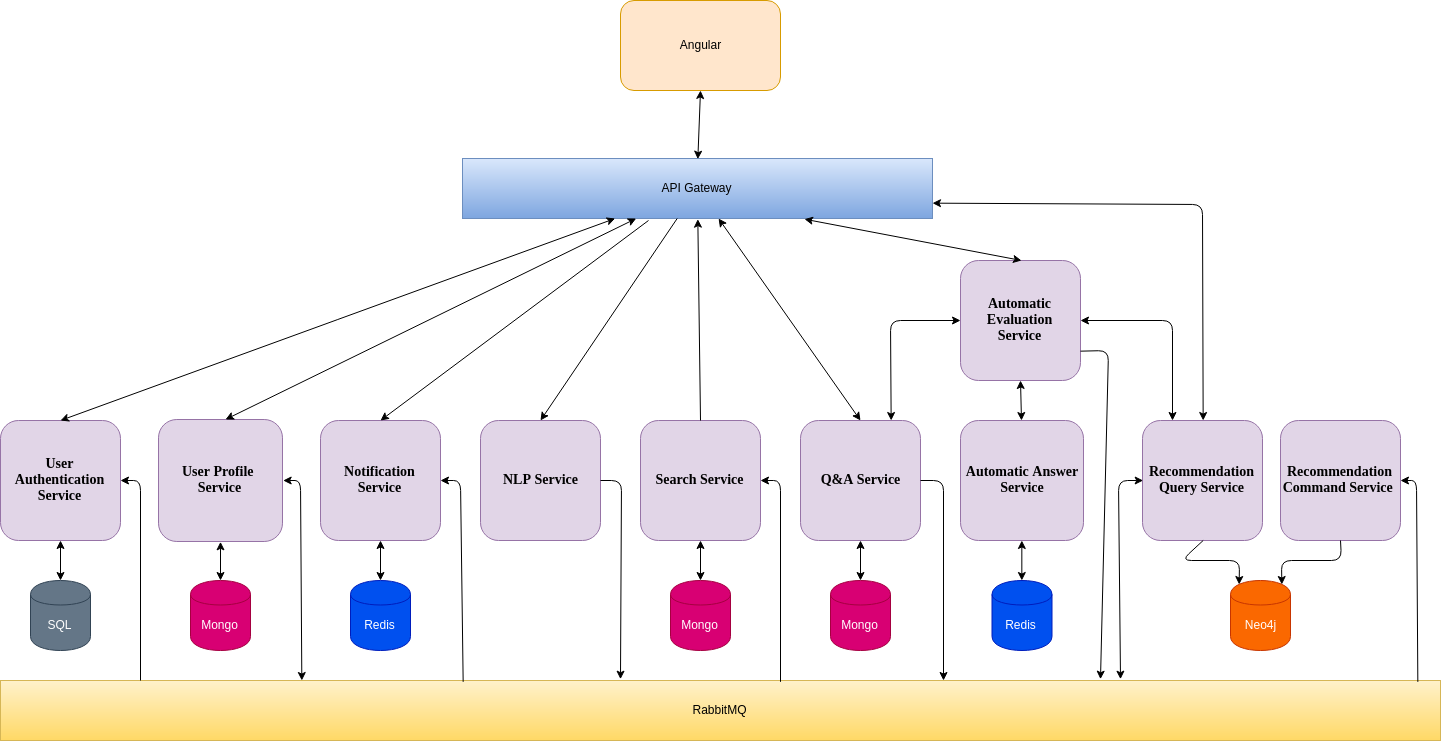

The diagram above was exported from draw.io. Its source (the exported page's mxGraphModel, read from the mxfile embedded in the PNG):
<mxGraphModel dx="1520" dy="996" grid="0" gridSize="10" guides="0" tooltips="0" connect="1" arrows="1" fold="1" page="0" pageScale="1" pageWidth="827" pageHeight="1169" math="0" shadow="0">
  <root>
    <mxCell id="0" />
    <mxCell id="1" parent="0" />
    <mxCell id="hyOkmlyPZrh47wiy0nKK-1" value="Angular" style="rounded=1;whiteSpace=wrap;html=1;fillColor=#ffe6cc;strokeColor=#d79b00;" parent="1" vertex="1">
      <mxGeometry x="500" y="-180" width="160" height="90" as="geometry" />
    </mxCell>
    <mxCell id="hyOkmlyPZrh47wiy0nKK-2" value="API Gateway" style="rounded=0;whiteSpace=wrap;html=1;fillColor=#dae8fc;strokeColor=#6c8ebf;gradientColor=#7ea6e0;" parent="1" vertex="1">
      <mxGeometry x="342" y="-22" width="470" height="60" as="geometry" />
    </mxCell>
    <mxCell id="hyOkmlyPZrh47wiy0nKK-3" value="RabbitMQ" style="rounded=0;whiteSpace=wrap;html=1;fillColor=#fff2cc;strokeColor=#d6b656;gradientColor=#ffd966;" parent="1" vertex="1">
      <mxGeometry x="-120" y="500" width="1440" height="60" as="geometry" />
    </mxCell>
    <mxCell id="G5fuEg7w6YZoJezs10nf-6" value="SQL" style="shape=cylinder;whiteSpace=wrap;html=1;boundedLbl=1;backgroundOutline=1;strokeColor=#314354;fillColor=#647687;fontColor=#ffffff;" parent="1" vertex="1">
      <mxGeometry x="-90" y="400" width="60" height="70" as="geometry" />
    </mxCell>
    <mxCell id="G5fuEg7w6YZoJezs10nf-14" value="User Authentication Service" style="rounded=1;whiteSpace=wrap;html=1;strokeColor=#9673a6;fontStyle=1;fontFamily=Times New Roman;fontSize=14;fillColor=#e1d5e7;" parent="1" vertex="1">
      <mxGeometry x="-120" y="240" width="120" height="120" as="geometry" />
    </mxCell>
    <mxCell id="G5fuEg7w6YZoJezs10nf-78" value="" style="endArrow=classic;startArrow=classic;html=1;exitX=0.5;exitY=0;exitDx=0;exitDy=0;" parent="1" source="hyOkmlyPZrh47wiy0nKK-2" edge="1">
      <mxGeometry width="50" height="50" relative="1" as="geometry">
        <mxPoint x="580" y="-40" as="sourcePoint" />
        <mxPoint x="580" y="-90" as="targetPoint" />
      </mxGeometry>
    </mxCell>
    <mxCell id="G5fuEg7w6YZoJezs10nf-82" value="Notification Service" style="rounded=1;whiteSpace=wrap;html=1;strokeColor=#9673a6;fontStyle=1;fontFamily=Times New Roman;fontSize=14;fillColor=#e1d5e7;" parent="1" vertex="1">
      <mxGeometry x="200" y="240" width="120" height="120" as="geometry" />
    </mxCell>
    <mxCell id="G5fuEg7w6YZoJezs10nf-83" value="NLP Service" style="rounded=1;whiteSpace=wrap;html=1;strokeColor=#9673a6;fontStyle=1;fontFamily=Times New Roman;fontSize=14;fillColor=#e1d5e7;" parent="1" vertex="1">
      <mxGeometry x="360" y="240" width="120" height="120" as="geometry" />
    </mxCell>
    <mxCell id="G5fuEg7w6YZoJezs10nf-84" value="Search Service" style="rounded=1;whiteSpace=wrap;html=1;strokeColor=#9673a6;fontStyle=1;fontFamily=Times New Roman;fontSize=14;fillColor=#e1d5e7;" parent="1" vertex="1">
      <mxGeometry x="520" y="240" width="120" height="120" as="geometry" />
    </mxCell>
    <mxCell id="G5fuEg7w6YZoJezs10nf-88" value="&lt;span&gt;Recommendation Command Service&amp;nbsp;&lt;/span&gt;" style="rounded=1;whiteSpace=wrap;html=1;strokeColor=#9673a6;fontStyle=1;fontFamily=Times New Roman;fontSize=14;fillColor=#e1d5e7;" parent="1" vertex="1">
      <mxGeometry x="1160" y="240" width="120" height="120" as="geometry" />
    </mxCell>
    <mxCell id="G5fuEg7w6YZoJezs10nf-86" value="&lt;span&gt;Automatic Answer&lt;/span&gt;&lt;br&gt;&lt;span&gt;Service&lt;/span&gt;" style="rounded=1;whiteSpace=wrap;html=1;strokeColor=#9673a6;fontStyle=1;fontFamily=Times New Roman;fontSize=14;fillColor=#e1d5e7;" parent="1" vertex="1">
      <mxGeometry x="840" y="240" width="123" height="120" as="geometry" />
    </mxCell>
    <mxCell id="G5fuEg7w6YZoJezs10nf-85" value="Q&amp;amp;A Service" style="rounded=1;whiteSpace=wrap;html=1;strokeColor=#9673a6;fontStyle=1;fontFamily=Times New Roman;fontSize=14;fillColor=#e1d5e7;" parent="1" vertex="1">
      <mxGeometry x="680" y="240" width="120" height="120" as="geometry" />
    </mxCell>
    <mxCell id="G5fuEg7w6YZoJezs10nf-81" value="User Profile&amp;nbsp; Service" style="rounded=1;whiteSpace=wrap;html=1;strokeColor=#9673a6;fontStyle=1;fontFamily=Times New Roman;fontSize=14;fillColor=#e1d5e7;" parent="1" vertex="1">
      <mxGeometry x="38" y="239" width="124" height="122" as="geometry" />
    </mxCell>
    <mxCell id="G5fuEg7w6YZoJezs10nf-87" value="&lt;span&gt;Recommendation Query Service&lt;/span&gt;" style="rounded=1;whiteSpace=wrap;html=1;strokeColor=#9673a6;fontStyle=1;fontFamily=Times New Roman;fontSize=14;fillColor=#e1d5e7;" parent="1" vertex="1">
      <mxGeometry x="1022" y="240" width="120" height="120" as="geometry" />
    </mxCell>
    <mxCell id="G5fuEg7w6YZoJezs10nf-101" value="Automatic Evaluation&lt;br&gt;Service" style="rounded=1;whiteSpace=wrap;html=1;strokeColor=#9673a6;fontStyle=1;fontFamily=Times New Roman;fontSize=14;fillColor=#e1d5e7;" parent="1" vertex="1">
      <mxGeometry x="840" y="80" width="120" height="120" as="geometry" />
    </mxCell>
    <mxCell id="G5fuEg7w6YZoJezs10nf-102" value="Mongo" style="shape=cylinder;whiteSpace=wrap;html=1;boundedLbl=1;backgroundOutline=1;strokeColor=#A50040;fillColor=#d80073;fontColor=#ffffff;" parent="1" vertex="1">
      <mxGeometry x="70" y="400" width="60" height="70" as="geometry" />
    </mxCell>
    <mxCell id="G5fuEg7w6YZoJezs10nf-105" value="Redis" style="shape=cylinder;whiteSpace=wrap;html=1;boundedLbl=1;backgroundOutline=1;strokeColor=#001DBC;fillColor=#0050ef;fontColor=#ffffff;" parent="1" vertex="1">
      <mxGeometry x="230" y="400" width="60" height="70" as="geometry" />
    </mxCell>
    <mxCell id="G5fuEg7w6YZoJezs10nf-108" value="Mongo" style="shape=cylinder;whiteSpace=wrap;html=1;boundedLbl=1;backgroundOutline=1;strokeColor=#A50040;fillColor=#d80073;fontColor=#ffffff;" parent="1" vertex="1">
      <mxGeometry x="710" y="400" width="60" height="70" as="geometry" />
    </mxCell>
    <mxCell id="G5fuEg7w6YZoJezs10nf-109" value="Mongo" style="shape=cylinder;whiteSpace=wrap;html=1;boundedLbl=1;backgroundOutline=1;strokeColor=#A50040;fillColor=#d80073;fontColor=#ffffff;" parent="1" vertex="1">
      <mxGeometry x="550" y="400" width="60" height="70" as="geometry" />
    </mxCell>
    <mxCell id="G5fuEg7w6YZoJezs10nf-110" value="Redis" style="shape=cylinder;whiteSpace=wrap;html=1;boundedLbl=1;backgroundOutline=1;strokeColor=#001DBC;fillColor=#0050ef;fontColor=#ffffff;" parent="1" vertex="1">
      <mxGeometry x="871.5" y="400" width="60" height="70" as="geometry" />
    </mxCell>
    <mxCell id="G5fuEg7w6YZoJezs10nf-111" value="Neo4j" style="shape=cylinder;whiteSpace=wrap;html=1;boundedLbl=1;backgroundOutline=1;strokeColor=#C73500;fillColor=#fa6800;fontColor=#ffffff;" parent="1" vertex="1">
      <mxGeometry x="1110" y="400" width="60" height="70" as="geometry" />
    </mxCell>
    <mxCell id="G5fuEg7w6YZoJezs10nf-112" value="" style="endArrow=classic;startArrow=classic;html=1;fontFamily=Times New Roman;fontSize=18;exitX=0.5;exitY=0;exitDx=0;exitDy=0;" parent="1" source="G5fuEg7w6YZoJezs10nf-14" edge="1" target="hyOkmlyPZrh47wiy0nKK-2">
      <mxGeometry width="50" height="50" relative="1" as="geometry">
        <mxPoint x="-120" y="630" as="sourcePoint" />
        <mxPoint x="-59" y="44" as="targetPoint" />
      </mxGeometry>
    </mxCell>
    <mxCell id="G5fuEg7w6YZoJezs10nf-115" value="" style="endArrow=classic;startArrow=classic;html=1;fontFamily=Times New Roman;fontSize=18;" parent="1" target="hyOkmlyPZrh47wiy0nKK-2" edge="1">
      <mxGeometry width="50" height="50" relative="1" as="geometry">
        <mxPoint x="105" y="239" as="sourcePoint" />
        <mxPoint x="-29" y="74" as="targetPoint" />
      </mxGeometry>
    </mxCell>
    <mxCell id="G5fuEg7w6YZoJezs10nf-116" value="" style="endArrow=classic;html=1;fontFamily=Times New Roman;fontSize=18;entryX=0.5;entryY=0;entryDx=0;entryDy=0;exitX=0.396;exitY=1.033;exitDx=0;exitDy=0;exitPerimeter=0;" parent="1" target="G5fuEg7w6YZoJezs10nf-82" edge="1" source="hyOkmlyPZrh47wiy0nKK-2">
      <mxGeometry width="50" height="50" relative="1" as="geometry">
        <mxPoint x="261" y="43" as="sourcePoint" />
        <mxPoint x="-70" y="580" as="targetPoint" />
      </mxGeometry>
    </mxCell>
    <mxCell id="G5fuEg7w6YZoJezs10nf-117" value="" style="endArrow=classic;html=1;fontFamily=Times New Roman;fontSize=18;entryX=0.5;entryY=0;entryDx=0;entryDy=0;" parent="1" target="G5fuEg7w6YZoJezs10nf-83" edge="1" source="hyOkmlyPZrh47wiy0nKK-2">
      <mxGeometry width="50" height="50" relative="1" as="geometry">
        <mxPoint x="421" y="44" as="sourcePoint" />
        <mxPoint x="90" y="580" as="targetPoint" />
      </mxGeometry>
    </mxCell>
    <mxCell id="G5fuEg7w6YZoJezs10nf-118" value="" style="endArrow=classic;html=1;fontFamily=Times New Roman;fontSize=18;entryX=0.5;entryY=1;entryDx=0;entryDy=0;exitX=0.5;exitY=0;exitDx=0;exitDy=0;" parent="1" source="G5fuEg7w6YZoJezs10nf-84" target="hyOkmlyPZrh47wiy0nKK-2" edge="1">
      <mxGeometry width="50" height="50" relative="1" as="geometry">
        <mxPoint x="40" y="630" as="sourcePoint" />
        <mxPoint x="90" y="580" as="targetPoint" />
      </mxGeometry>
    </mxCell>
    <mxCell id="G5fuEg7w6YZoJezs10nf-119" value="" style="endArrow=classic;startArrow=classic;html=1;fontFamily=Times New Roman;fontSize=18;exitX=0.5;exitY=0;exitDx=0;exitDy=0;" parent="1" source="G5fuEg7w6YZoJezs10nf-85" edge="1" target="hyOkmlyPZrh47wiy0nKK-2">
      <mxGeometry width="50" height="50" relative="1" as="geometry">
        <mxPoint x="270" y="630" as="sourcePoint" />
        <mxPoint x="742" y="40" as="targetPoint" />
      </mxGeometry>
    </mxCell>
    <mxCell id="G5fuEg7w6YZoJezs10nf-120" value="" style="endArrow=classic;startArrow=classic;html=1;fontFamily=Times New Roman;fontSize=18;entryX=0.729;entryY=1.006;entryDx=0;entryDy=0;entryPerimeter=0;" parent="1" target="hyOkmlyPZrh47wiy0nKK-2" edge="1">
      <mxGeometry width="50" height="50" relative="1" as="geometry">
        <mxPoint x="901" y="80" as="sourcePoint" />
        <mxPoint x="480" y="580" as="targetPoint" />
      </mxGeometry>
    </mxCell>
    <mxCell id="G5fuEg7w6YZoJezs10nf-121" value="" style="endArrow=classic;startArrow=classic;html=1;fontFamily=Times New Roman;fontSize=18;entryX=0;entryY=0.5;entryDx=0;entryDy=0;exitX=0.75;exitY=0;exitDx=0;exitDy=0;" parent="1" source="G5fuEg7w6YZoJezs10nf-85" target="G5fuEg7w6YZoJezs10nf-101" edge="1">
      <mxGeometry width="50" height="50" relative="1" as="geometry">
        <mxPoint x="430" y="630" as="sourcePoint" />
        <mxPoint x="480" y="580" as="targetPoint" />
        <Array as="points">
          <mxPoint x="770" y="140" />
        </Array>
      </mxGeometry>
    </mxCell>
    <mxCell id="G5fuEg7w6YZoJezs10nf-122" value="" style="endArrow=classic;startArrow=classic;html=1;fontFamily=Times New Roman;fontSize=18;entryX=0.5;entryY=1;entryDx=0;entryDy=0;" parent="1" target="G5fuEg7w6YZoJezs10nf-101" edge="1">
      <mxGeometry width="50" height="50" relative="1" as="geometry">
        <mxPoint x="901" y="240" as="sourcePoint" />
        <mxPoint x="480" y="580" as="targetPoint" />
      </mxGeometry>
    </mxCell>
    <mxCell id="G5fuEg7w6YZoJezs10nf-123" value="" style="endArrow=classic;startArrow=classic;html=1;fontFamily=Times New Roman;fontSize=18;exitX=0.5;exitY=0;exitDx=0;exitDy=0;entryX=1;entryY=0.75;entryDx=0;entryDy=0;" parent="1" source="G5fuEg7w6YZoJezs10nf-87" target="hyOkmlyPZrh47wiy0nKK-2" edge="1">
      <mxGeometry width="50" height="50" relative="1" as="geometry">
        <mxPoint x="430" y="630" as="sourcePoint" />
        <mxPoint x="1060" y="50" as="targetPoint" />
        <Array as="points">
          <mxPoint x="1082" y="24" />
        </Array>
      </mxGeometry>
    </mxCell>
    <mxCell id="G5fuEg7w6YZoJezs10nf-124" value="" style="endArrow=classic;startArrow=classic;html=1;fontFamily=Times New Roman;fontSize=18;entryX=0.25;entryY=0;entryDx=0;entryDy=0;exitX=1;exitY=0.5;exitDx=0;exitDy=0;" parent="1" source="G5fuEg7w6YZoJezs10nf-101" target="G5fuEg7w6YZoJezs10nf-87" edge="1">
      <mxGeometry width="50" height="50" relative="1" as="geometry">
        <mxPoint x="980" y="210" as="sourcePoint" />
        <mxPoint x="480" y="660" as="targetPoint" />
        <Array as="points">
          <mxPoint x="1052" y="140" />
        </Array>
      </mxGeometry>
    </mxCell>
    <mxCell id="G5fuEg7w6YZoJezs10nf-125" value="" style="endArrow=classic;startArrow=classic;html=1;fontFamily=Times New Roman;fontSize=18;entryX=0.5;entryY=1;entryDx=0;entryDy=0;exitX=0.5;exitY=0;exitDx=0;exitDy=0;" parent="1" source="G5fuEg7w6YZoJezs10nf-6" target="G5fuEg7w6YZoJezs10nf-14" edge="1">
      <mxGeometry width="50" height="50" relative="1" as="geometry">
        <mxPoint x="-120" y="630" as="sourcePoint" />
        <mxPoint x="-70" y="580" as="targetPoint" />
      </mxGeometry>
    </mxCell>
    <mxCell id="G5fuEg7w6YZoJezs10nf-127" value="" style="endArrow=classic;startArrow=classic;html=1;fontFamily=Times New Roman;fontSize=18;entryX=0.5;entryY=1;entryDx=0;entryDy=0;exitX=0.5;exitY=0;exitDx=0;exitDy=0;" parent="1" source="G5fuEg7w6YZoJezs10nf-102" target="G5fuEg7w6YZoJezs10nf-81" edge="1">
      <mxGeometry width="50" height="50" relative="1" as="geometry">
        <mxPoint x="-120" y="630" as="sourcePoint" />
        <mxPoint x="-70" y="580" as="targetPoint" />
      </mxGeometry>
    </mxCell>
    <mxCell id="G5fuEg7w6YZoJezs10nf-128" value="" style="endArrow=classic;startArrow=classic;html=1;fontFamily=Times New Roman;fontSize=18;entryX=0.5;entryY=1;entryDx=0;entryDy=0;exitX=0.5;exitY=0;exitDx=0;exitDy=0;" parent="1" source="G5fuEg7w6YZoJezs10nf-105" target="G5fuEg7w6YZoJezs10nf-82" edge="1">
      <mxGeometry width="50" height="50" relative="1" as="geometry">
        <mxPoint x="-120" y="630" as="sourcePoint" />
        <mxPoint x="-70" y="580" as="targetPoint" />
      </mxGeometry>
    </mxCell>
    <mxCell id="G5fuEg7w6YZoJezs10nf-129" value="" style="endArrow=classic;startArrow=classic;html=1;fontFamily=Times New Roman;fontSize=18;entryX=0.5;entryY=1;entryDx=0;entryDy=0;exitX=0.5;exitY=0;exitDx=0;exitDy=0;" parent="1" source="G5fuEg7w6YZoJezs10nf-109" target="G5fuEg7w6YZoJezs10nf-84" edge="1">
      <mxGeometry width="50" height="50" relative="1" as="geometry">
        <mxPoint x="-70" y="630" as="sourcePoint" />
        <mxPoint x="-20" y="580" as="targetPoint" />
      </mxGeometry>
    </mxCell>
    <mxCell id="G5fuEg7w6YZoJezs10nf-131" value="" style="endArrow=classic;startArrow=classic;html=1;fontFamily=Times New Roman;fontSize=18;entryX=0.5;entryY=1;entryDx=0;entryDy=0;exitX=0.5;exitY=0;exitDx=0;exitDy=0;" parent="1" source="G5fuEg7w6YZoJezs10nf-108" target="G5fuEg7w6YZoJezs10nf-85" edge="1">
      <mxGeometry width="50" height="50" relative="1" as="geometry">
        <mxPoint x="280" y="630" as="sourcePoint" />
        <mxPoint x="330" y="580" as="targetPoint" />
      </mxGeometry>
    </mxCell>
    <mxCell id="G5fuEg7w6YZoJezs10nf-133" value="" style="endArrow=classic;startArrow=classic;html=1;fontFamily=Times New Roman;fontSize=18;entryX=0.5;entryY=1;entryDx=0;entryDy=0;exitX=0.5;exitY=0;exitDx=0;exitDy=0;" parent="1" source="G5fuEg7w6YZoJezs10nf-110" target="G5fuEg7w6YZoJezs10nf-86" edge="1">
      <mxGeometry width="50" height="50" relative="1" as="geometry">
        <mxPoint x="280" y="630" as="sourcePoint" />
        <mxPoint x="330" y="580" as="targetPoint" />
      </mxGeometry>
    </mxCell>
    <mxCell id="G5fuEg7w6YZoJezs10nf-135" value="" style="endArrow=classic;html=1;fontFamily=Times New Roman;fontSize=18;entryX=0.85;entryY=0.05;entryDx=0;entryDy=0;entryPerimeter=0;exitX=0.5;exitY=1;exitDx=0;exitDy=0;" parent="1" source="G5fuEg7w6YZoJezs10nf-88" target="G5fuEg7w6YZoJezs10nf-111" edge="1">
      <mxGeometry width="50" height="50" relative="1" as="geometry">
        <mxPoint x="280" y="630" as="sourcePoint" />
        <mxPoint x="330" y="580" as="targetPoint" />
        <Array as="points">
          <mxPoint x="1221" y="380" />
          <mxPoint x="1161" y="380" />
        </Array>
      </mxGeometry>
    </mxCell>
    <mxCell id="G5fuEg7w6YZoJezs10nf-137" value="" style="endArrow=classic;html=1;fontFamily=Times New Roman;fontSize=18;entryX=0.15;entryY=0.05;entryDx=0;entryDy=0;entryPerimeter=0;exitX=0.5;exitY=1;exitDx=0;exitDy=0;" parent="1" source="G5fuEg7w6YZoJezs10nf-87" target="G5fuEg7w6YZoJezs10nf-111" edge="1">
      <mxGeometry width="50" height="50" relative="1" as="geometry">
        <mxPoint x="280" y="630" as="sourcePoint" />
        <mxPoint x="330" y="580" as="targetPoint" />
        <Array as="points">
          <mxPoint x="1061" y="380" />
          <mxPoint x="1119" y="380" />
        </Array>
      </mxGeometry>
    </mxCell>
    <mxCell id="G5fuEg7w6YZoJezs10nf-138" value="" style="endArrow=classic;html=1;fontFamily=Times New Roman;fontSize=18;entryX=1;entryY=0.5;entryDx=0;entryDy=0;" parent="1" target="G5fuEg7w6YZoJezs10nf-14" edge="1">
      <mxGeometry width="50" height="50" relative="1" as="geometry">
        <mxPoint x="20" y="500" as="sourcePoint" />
        <mxPoint x="-70" y="580" as="targetPoint" />
        <Array as="points">
          <mxPoint x="20" y="300" />
        </Array>
      </mxGeometry>
    </mxCell>
    <mxCell id="G5fuEg7w6YZoJezs10nf-139" value="" style="endArrow=classic;startArrow=classic;html=1;fontFamily=Times New Roman;fontSize=18;entryX=1;entryY=0.5;entryDx=0;entryDy=0;exitX=0.209;exitY=0;exitDx=0;exitDy=0;exitPerimeter=0;" parent="1" source="hyOkmlyPZrh47wiy0nKK-3" target="G5fuEg7w6YZoJezs10nf-81" edge="1">
      <mxGeometry width="50" height="50" relative="1" as="geometry">
        <mxPoint x="-70" y="630" as="sourcePoint" />
        <mxPoint x="-20" y="580" as="targetPoint" />
        <Array as="points">
          <mxPoint x="180" y="300" />
        </Array>
      </mxGeometry>
    </mxCell>
    <mxCell id="G5fuEg7w6YZoJezs10nf-140" value="" style="endArrow=classic;html=1;fontFamily=Times New Roman;fontSize=18;entryX=1;entryY=0.5;entryDx=0;entryDy=0;exitX=0.321;exitY=0.017;exitDx=0;exitDy=0;exitPerimeter=0;" parent="1" source="hyOkmlyPZrh47wiy0nKK-3" target="G5fuEg7w6YZoJezs10nf-82" edge="1">
      <mxGeometry width="50" height="50" relative="1" as="geometry">
        <mxPoint x="340" y="490" as="sourcePoint" />
        <mxPoint x="90" y="580" as="targetPoint" />
        <Array as="points">
          <mxPoint x="340" y="300" />
        </Array>
      </mxGeometry>
    </mxCell>
    <mxCell id="G5fuEg7w6YZoJezs10nf-141" value="" style="endArrow=classic;html=1;fontFamily=Times New Roman;fontSize=18;entryX=0.431;entryY=-0.017;entryDx=0;entryDy=0;entryPerimeter=0;exitX=1;exitY=0.5;exitDx=0;exitDy=0;" parent="1" source="G5fuEg7w6YZoJezs10nf-83" target="hyOkmlyPZrh47wiy0nKK-3" edge="1">
      <mxGeometry width="50" height="50" relative="1" as="geometry">
        <mxPoint x="200" y="630" as="sourcePoint" />
        <mxPoint x="250" y="580" as="targetPoint" />
        <Array as="points">
          <mxPoint x="501" y="300" />
        </Array>
      </mxGeometry>
    </mxCell>
    <mxCell id="G5fuEg7w6YZoJezs10nf-142" value="" style="endArrow=classic;html=1;fontFamily=Times New Roman;fontSize=18;entryX=1;entryY=0.5;entryDx=0;entryDy=0;exitX=0.542;exitY=0.017;exitDx=0;exitDy=0;exitPerimeter=0;" parent="1" source="hyOkmlyPZrh47wiy0nKK-3" target="G5fuEg7w6YZoJezs10nf-84" edge="1">
      <mxGeometry width="50" height="50" relative="1" as="geometry">
        <mxPoint x="390" y="630" as="sourcePoint" />
        <mxPoint x="440" y="580" as="targetPoint" />
        <Array as="points">
          <mxPoint x="660" y="300" />
        </Array>
      </mxGeometry>
    </mxCell>
    <mxCell id="G5fuEg7w6YZoJezs10nf-143" value="" style="endArrow=classic;html=1;fontFamily=Times New Roman;fontSize=18;exitX=1;exitY=0.5;exitDx=0;exitDy=0;" parent="1" source="G5fuEg7w6YZoJezs10nf-85" edge="1">
      <mxGeometry width="50" height="50" relative="1" as="geometry">
        <mxPoint x="600" y="630" as="sourcePoint" />
        <mxPoint x="823" y="500" as="targetPoint" />
        <Array as="points">
          <mxPoint x="823" y="300" />
        </Array>
      </mxGeometry>
    </mxCell>
    <mxCell id="G5fuEg7w6YZoJezs10nf-144" value="" style="endArrow=classic;html=1;fontFamily=Times New Roman;fontSize=18;entryX=1;entryY=0.5;entryDx=0;entryDy=0;exitX=0.984;exitY=0.017;exitDx=0;exitDy=0;exitPerimeter=0;" parent="1" source="hyOkmlyPZrh47wiy0nKK-3" target="G5fuEg7w6YZoJezs10nf-88" edge="1">
      <mxGeometry width="50" height="50" relative="1" as="geometry">
        <mxPoint x="680" y="630" as="sourcePoint" />
        <mxPoint x="730" y="580" as="targetPoint" />
        <Array as="points">
          <mxPoint x="1296" y="300" />
        </Array>
      </mxGeometry>
    </mxCell>
    <mxCell id="G5fuEg7w6YZoJezs10nf-145" value="" style="endArrow=classic;startArrow=classic;html=1;fontFamily=Times New Roman;fontSize=18;entryX=0;entryY=0.5;entryDx=0;entryDy=0;exitX=0.778;exitY=-0.033;exitDx=0;exitDy=0;exitPerimeter=0;" parent="1" target="G5fuEg7w6YZoJezs10nf-87" edge="1" source="hyOkmlyPZrh47wiy0nKK-3">
      <mxGeometry width="50" height="50" relative="1" as="geometry">
        <mxPoint x="980" y="500" as="sourcePoint" />
        <mxPoint x="730" y="580" as="targetPoint" />
        <Array as="points">
          <mxPoint x="998" y="300" />
        </Array>
      </mxGeometry>
    </mxCell>
    <mxCell id="oWxPKRUTZLn4UxbvP_aR-1" value="" style="endArrow=classic;html=1;entryX=0.764;entryY=-0.033;entryDx=0;entryDy=0;entryPerimeter=0;exitX=1;exitY=0.75;exitDx=0;exitDy=0;" edge="1" parent="1" source="G5fuEg7w6YZoJezs10nf-101" target="hyOkmlyPZrh47wiy0nKK-3">
      <mxGeometry width="50" height="50" relative="1" as="geometry">
        <mxPoint x="1198" y="38" as="sourcePoint" />
        <mxPoint x="-70" y="581" as="targetPoint" />
        <Array as="points">
          <mxPoint x="988" y="170" />
        </Array>
      </mxGeometry>
    </mxCell>
  </root>
</mxGraphModel>